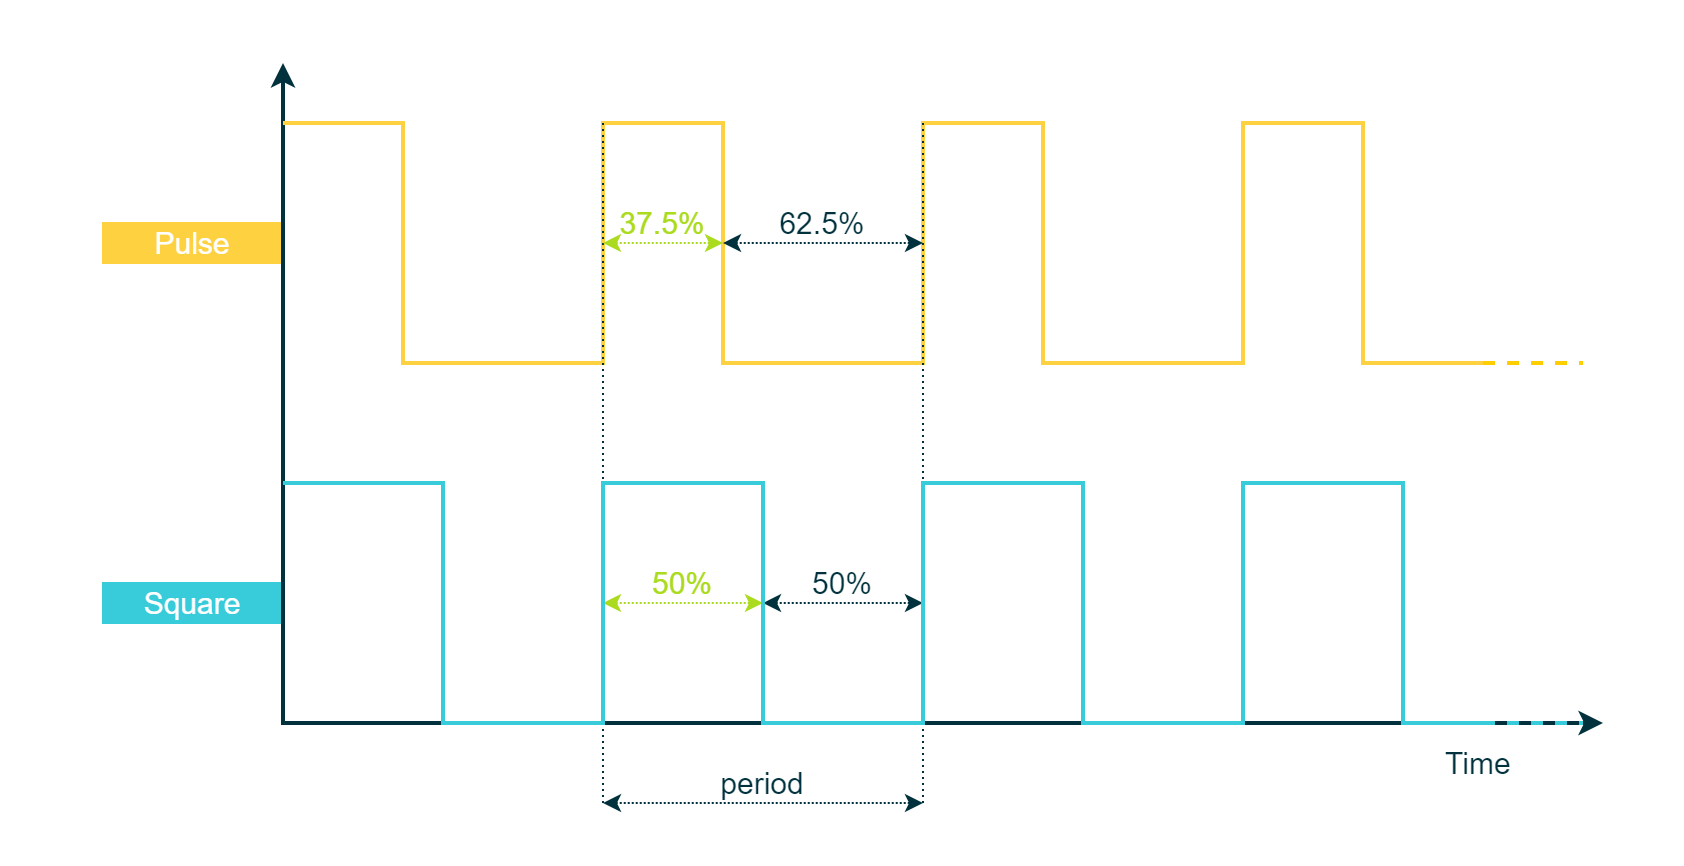

The diagram above was exported from draw.io. Its source (the exported page's mxGraphModel, read from the mxfile embedded in the PNG):
<mxGraphModel dx="1658" dy="558" grid="1" gridSize="10" guides="1" tooltips="1" connect="1" arrows="1" fold="1" page="1" pageScale="1" pageWidth="850" pageHeight="1100" math="0" shadow="0">
  <root>
    <mxCell id="0" />
    <mxCell id="1" parent="0" />
    <mxCell id="pFKf-iI4pEk3_-MrRV1s-1" value="" style="rounded=0;whiteSpace=wrap;html=1;strokeColor=#00313C;strokeWidth=2;fontFamily=Arial;fontSize=20;fontColor=#FFFFFF;fillColor=#00313C;opacity=0;" parent="1" vertex="1">
      <mxGeometry x="-20" y="500" width="840" height="430" as="geometry" />
    </mxCell>
    <mxCell id="Q2-PoDX-v803-ELCoW8l-15" value="&lt;font style=&quot;font-size: 15px;&quot;&gt;Pulse&lt;/font&gt;" style="rounded=0;whiteSpace=wrap;html=1;fillColor=#FED141;strokeColor=#FED141;fontColor=#FFFFFF;fontSize=10;" parent="1" vertex="1">
      <mxGeometry x="30" y="610" width="90" height="20" as="geometry" />
    </mxCell>
    <mxCell id="Q2-PoDX-v803-ELCoW8l-14" value="&lt;span style=&quot;font-size: 15px;&quot;&gt;Square&lt;/span&gt;" style="rounded=0;whiteSpace=wrap;html=1;fillColor=#38CBDA;strokeColor=#38CBDA;fontColor=#FFFFFF;fontSize=10;" parent="1" vertex="1">
      <mxGeometry x="30" y="790" width="90" height="20" as="geometry" />
    </mxCell>
    <mxCell id="Q2-PoDX-v803-ELCoW8l-24" value="" style="endArrow=classic;html=1;strokeWidth=2;startArrow=classic;startFill=1;rounded=0;fontFamily=Arial;fillColor=#00313C;strokeColor=#00313C;" parent="1" edge="1">
      <mxGeometry width="50" height="50" relative="1" as="geometry">
        <mxPoint x="780" y="860" as="sourcePoint" />
        <mxPoint x="120" y="530" as="targetPoint" />
        <Array as="points">
          <mxPoint x="120" y="860" />
        </Array>
      </mxGeometry>
    </mxCell>
    <mxCell id="Q2-PoDX-v803-ELCoW8l-2" value="&lt;font color=&quot;#00313c&quot; style=&quot;font-size: 15px;&quot;&gt;Time&amp;nbsp;&lt;/font&gt;" style="rounded=0;whiteSpace=wrap;html=1;strokeColor=none;strokeWidth=1;fillColor=none;fontFamily=Arial;fontSize=12;fontColor=#000000;align=center;" parent="1" vertex="1">
      <mxGeometry x="680" y="870" width="80" height="20" as="geometry" />
    </mxCell>
    <mxCell id="Q2-PoDX-v803-ELCoW8l-3" value="" style="endArrow=none;dashed=1;html=1;labelBackgroundColor=none;strokeColor=#FFCD00;strokeWidth=2;fillColor=#FFCD00;fontFamily=Arial;fontSize=11;fontColor=#8637BA;" parent="1" edge="1">
      <mxGeometry width="50" height="50" relative="1" as="geometry">
        <mxPoint x="720" y="680" as="sourcePoint" />
        <mxPoint x="770" y="680" as="targetPoint" />
      </mxGeometry>
    </mxCell>
    <mxCell id="Q2-PoDX-v803-ELCoW8l-4" value="" style="endArrow=classic;startArrow=classic;html=1;labelBackgroundColor=none;strokeColor=#AADB1E;strokeWidth=1;fillColor=#AADB1E;fontFamily=Arial;fontSize=8;fontColor=#0067B9;dashed=1;dashPattern=1 1;" parent="1" edge="1">
      <mxGeometry width="50" height="50" relative="1" as="geometry">
        <mxPoint x="280" y="800" as="sourcePoint" />
        <mxPoint x="360" y="800" as="targetPoint" />
      </mxGeometry>
    </mxCell>
    <mxCell id="Q2-PoDX-v803-ELCoW8l-10" value="" style="endArrow=none;html=1;rounded=0;strokeColor=#FED141;strokeWidth=2;fontFamily=Arial;fontSize=20;fontColor=#931241;fillColor=#FED141;" parent="1" edge="1">
      <mxGeometry width="50" height="50" relative="1" as="geometry">
        <mxPoint x="120" y="560" as="sourcePoint" />
        <mxPoint x="720" y="680" as="targetPoint" />
        <Array as="points">
          <mxPoint x="120" y="560" />
          <mxPoint x="180" y="560" />
          <mxPoint x="180" y="680" />
          <mxPoint x="280" y="680" />
          <mxPoint x="280" y="560" />
          <mxPoint x="340" y="560" />
          <mxPoint x="340" y="680" />
          <mxPoint x="440" y="680" />
          <mxPoint x="440" y="560" />
          <mxPoint x="500" y="560" />
          <mxPoint x="500" y="680" />
          <mxPoint x="600" y="680" />
          <mxPoint x="600" y="560" />
          <mxPoint x="660" y="560" />
          <mxPoint x="660" y="680" />
        </Array>
      </mxGeometry>
    </mxCell>
    <mxCell id="Q2-PoDX-v803-ELCoW8l-11" value="" style="endArrow=none;dashed=1;html=1;labelBackgroundColor=none;strokeColor=#38CBDA;strokeWidth=2;fillColor=#38CBDA;fontFamily=Arial;fontSize=11;fontColor=#8637BA;" parent="1" edge="1">
      <mxGeometry width="50" height="50" relative="1" as="geometry">
        <mxPoint x="720" y="860" as="sourcePoint" />
        <mxPoint x="770" y="860" as="targetPoint" />
      </mxGeometry>
    </mxCell>
    <mxCell id="Q2-PoDX-v803-ELCoW8l-12" value="" style="endArrow=none;dashed=1;html=1;dashPattern=1 2;labelBackgroundColor=none;strokeColor=#00313C;strokeWidth=1;fillColor=#00313C;fontFamily=Arial;fontSize=10;fontColor=#0067B9;entryX=0;entryY=1;entryDx=0;entryDy=0;" parent="1" target="Q2-PoDX-v803-ELCoW8l-26" edge="1">
      <mxGeometry width="50" height="50" relative="1" as="geometry">
        <mxPoint x="280" y="560" as="sourcePoint" />
        <mxPoint x="280" y="560" as="targetPoint" />
        <Array as="points" />
      </mxGeometry>
    </mxCell>
    <mxCell id="Q2-PoDX-v803-ELCoW8l-17" value="" style="endArrow=none;dashed=1;html=1;dashPattern=1 2;labelBackgroundColor=none;strokeColor=#00313C;strokeWidth=1;fillColor=#00313C;fontFamily=Arial;fontSize=10;fontColor=#0067B9;entryX=1;entryY=1;entryDx=0;entryDy=0;" parent="1" target="Q2-PoDX-v803-ELCoW8l-26" edge="1">
      <mxGeometry width="50" height="50" relative="1" as="geometry">
        <mxPoint x="440" y="560" as="sourcePoint" />
        <mxPoint x="440" y="560" as="targetPoint" />
      </mxGeometry>
    </mxCell>
    <mxCell id="Q2-PoDX-v803-ELCoW8l-18" value="" style="endArrow=classic;startArrow=classic;html=1;labelBackgroundColor=none;strokeColor=#00313C;strokeWidth=1;fillColor=#00313C;fontFamily=Arial;fontSize=8;fontColor=#0067B9;dashed=1;dashPattern=1 1;" parent="1" edge="1">
      <mxGeometry width="50" height="50" relative="1" as="geometry">
        <mxPoint x="280" y="900" as="sourcePoint" />
        <mxPoint x="440" y="900" as="targetPoint" />
      </mxGeometry>
    </mxCell>
    <mxCell id="Q2-PoDX-v803-ELCoW8l-26" value="&lt;font color=&quot;#00313c&quot; style=&quot;font-size: 15px;&quot;&gt;period&lt;/font&gt;" style="rounded=0;whiteSpace=wrap;html=1;strokeColor=none;strokeWidth=1;fillColor=none;fontFamily=Arial;fontSize=8;fontColor=#4DB182;align=center;" parent="1" vertex="1">
      <mxGeometry x="280" y="880" width="160" height="20" as="geometry" />
    </mxCell>
    <mxCell id="Q2-PoDX-v803-ELCoW8l-28" value="" style="endArrow=classic;startArrow=classic;html=1;labelBackgroundColor=none;strokeColor=#00313C;strokeWidth=1;fillColor=#00313C;fontFamily=Arial;fontSize=8;fontColor=#0067B9;dashed=1;dashPattern=1 1;" parent="1" edge="1">
      <mxGeometry width="50" height="50" relative="1" as="geometry">
        <mxPoint x="360" y="800" as="sourcePoint" />
        <mxPoint x="440" y="800" as="targetPoint" />
      </mxGeometry>
    </mxCell>
    <mxCell id="Q2-PoDX-v803-ELCoW8l-29" value="&lt;font color=&quot;#aadb1e&quot; style=&quot;font-size: 15px;&quot;&gt;50%&lt;/font&gt;" style="rounded=0;whiteSpace=wrap;html=1;strokeColor=none;strokeWidth=1;fillColor=none;fontFamily=Arial;fontSize=8;fontColor=#4DB182;align=center;" parent="1" vertex="1">
      <mxGeometry x="280" y="780" width="80" height="20" as="geometry" />
    </mxCell>
    <mxCell id="Q2-PoDX-v803-ELCoW8l-32" value="&lt;font color=&quot;#00313c&quot; style=&quot;font-size: 15px;&quot;&gt;50%&lt;/font&gt;" style="rounded=0;whiteSpace=wrap;html=1;strokeColor=none;strokeWidth=1;fillColor=none;fontFamily=Arial;fontSize=8;fontColor=#4DB182;align=center;" parent="1" vertex="1">
      <mxGeometry x="360" y="780" width="80" height="20" as="geometry" />
    </mxCell>
    <mxCell id="SyNCBbHjTdv5ULLf6uNU-2" value="&lt;font color=&quot;#aadb1e&quot; style=&quot;font-size: 15px;&quot;&gt;37.5%&lt;/font&gt;" style="rounded=0;whiteSpace=wrap;html=1;strokeColor=none;strokeWidth=1;fillColor=none;fontFamily=Arial;fontSize=8;fontColor=#4DB182;align=center;" parent="1" vertex="1">
      <mxGeometry x="280" y="600" width="60" height="20" as="geometry" />
    </mxCell>
    <mxCell id="SyNCBbHjTdv5ULLf6uNU-5" value="" style="endArrow=classic;startArrow=classic;html=1;labelBackgroundColor=none;strokeColor=#AADB1E;strokeWidth=1;fillColor=#AADB1E;fontFamily=Arial;fontSize=8;fontColor=#0067B9;dashed=1;dashPattern=1 1;" parent="1" edge="1">
      <mxGeometry width="50" height="50" relative="1" as="geometry">
        <mxPoint x="280" y="620" as="sourcePoint" />
        <mxPoint x="340" y="620" as="targetPoint" />
      </mxGeometry>
    </mxCell>
    <mxCell id="SyNCBbHjTdv5ULLf6uNU-6" value="" style="endArrow=classic;startArrow=classic;html=1;labelBackgroundColor=none;strokeColor=#00313C;strokeWidth=1;fillColor=#00313C;fontFamily=Arial;fontSize=8;fontColor=#0067B9;dashed=1;dashPattern=1 1;" parent="1" edge="1">
      <mxGeometry width="50" height="50" relative="1" as="geometry">
        <mxPoint x="340" y="620" as="sourcePoint" />
        <mxPoint x="440" y="620" as="targetPoint" />
      </mxGeometry>
    </mxCell>
    <mxCell id="SyNCBbHjTdv5ULLf6uNU-7" value="&lt;font color=&quot;#00313c&quot; style=&quot;font-size: 15px;&quot;&gt;62.5%&lt;/font&gt;" style="rounded=0;whiteSpace=wrap;html=1;strokeColor=none;strokeWidth=1;fillColor=none;fontFamily=Arial;fontSize=8;fontColor=#4DB182;align=center;" parent="1" vertex="1">
      <mxGeometry x="340" y="600" width="100" height="20" as="geometry" />
    </mxCell>
    <mxCell id="Q2-PoDX-v803-ELCoW8l-9" value="" style="endArrow=none;html=1;rounded=0;strokeColor=#38CBDA;strokeWidth=2;fontFamily=Arial;fontSize=20;fontColor=#931241;fillColor=#38CBDA;" parent="1" edge="1">
      <mxGeometry width="50" height="50" relative="1" as="geometry">
        <mxPoint x="120" y="740" as="sourcePoint" />
        <mxPoint x="720" y="860" as="targetPoint" />
        <Array as="points">
          <mxPoint x="120" y="740" />
          <mxPoint x="200" y="740" />
          <mxPoint x="200" y="860" />
          <mxPoint x="280" y="860" />
          <mxPoint x="280" y="740" />
          <mxPoint x="360" y="740" />
          <mxPoint x="360" y="860" />
          <mxPoint x="440" y="860" />
          <mxPoint x="440" y="740" />
          <mxPoint x="520" y="740" />
          <mxPoint x="520" y="860" />
          <mxPoint x="600" y="860" />
          <mxPoint x="600" y="740" />
          <mxPoint x="680" y="740" />
          <mxPoint x="680" y="860" />
        </Array>
      </mxGeometry>
    </mxCell>
  </root>
</mxGraphModel>